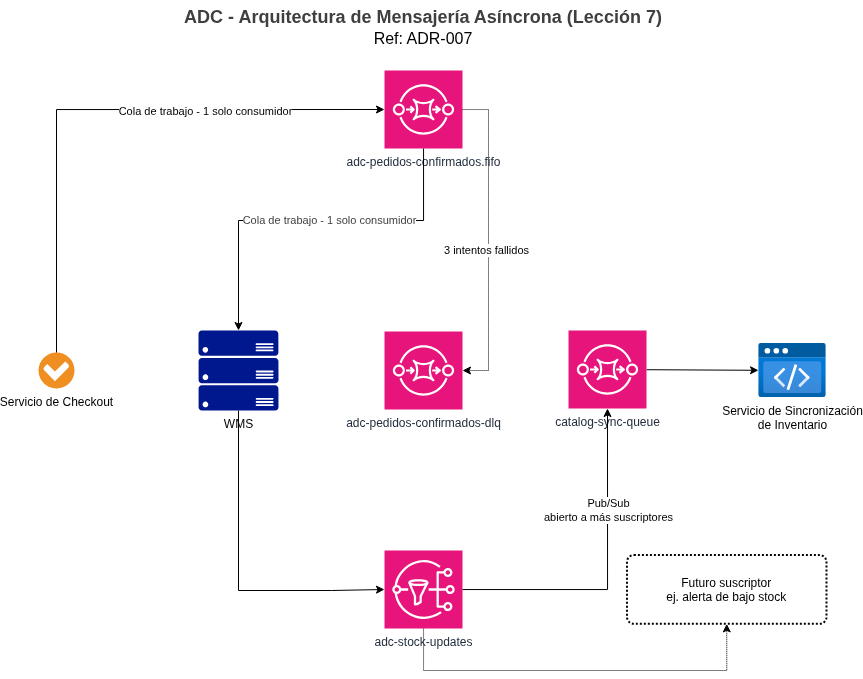

The diagram above was exported from draw.io. Its source (the exported page's mxGraphModel, read from the mxfile embedded in the PNG):
<mxGraphModel dx="534" dy="260" grid="1" gridSize="10" guides="1" tooltips="1" connect="1" arrows="1" fold="1" page="1" pageScale="1" pageWidth="850" pageHeight="1100" math="0" shadow="0">
  <root>
    <mxCell id="0" />
    <mxCell id="1" parent="0" />
    <mxCell id="2" value="WMS" style="sketch=0;aspect=fixed;pointerEvents=1;shadow=0;dashed=0;html=1;strokeColor=none;labelPosition=center;verticalLabelPosition=bottom;verticalAlign=top;align=center;fillColor=#00188D;shape=mxgraph.azure.server_rack" vertex="1" parent="1">
      <mxGeometry x="200" y="420" width="80" height="80" as="geometry" />
    </mxCell>
    <mxCell id="3" value="&lt;span class=&quot;text-body text-secondary&quot;&gt;Servicio de Sincronización&lt;/span&gt;&lt;div&gt;&lt;span class=&quot;text-body text-secondary&quot;&gt;de Inventario&lt;/span&gt;&lt;/div&gt;" style="image;aspect=fixed;html=1;points=[];align=center;fontSize=12;image=img/lib/azure2/preview/Static_Apps.svg;" vertex="1" parent="1">
      <mxGeometry x="760" y="433" width="68" height="54" as="geometry" />
    </mxCell>
    <mxCell id="4" value="&lt;span class=&quot;text-body text-secondary&quot;&gt;Servicio de Checkout&lt;/span&gt;" style="shadow=0;dashed=0;html=1;strokeColor=none;fillColor=#EF8F21;labelPosition=center;verticalLabelPosition=bottom;verticalAlign=top;align=center;outlineConnect=0;shape=mxgraph.veeam.checked;" vertex="1" parent="1">
      <mxGeometry x="40" y="442" width="36" height="36" as="geometry" />
    </mxCell>
    <mxCell id="5" value="&lt;span class=&quot;text-body text-secondary&quot;&gt;adc-pedidos-confirmados.fifo&lt;/span&gt;" style="sketch=0;points=[[0,0,0],[0.25,0,0],[0.5,0,0],[0.75,0,0],[1,0,0],[0,1,0],[0.25,1,0],[0.5,1,0],[0.75,1,0],[1,1,0],[0,0.25,0],[0,0.5,0],[0,0.75,0],[1,0.25,0],[1,0.5,0],[1,0.75,0]];outlineConnect=0;fontColor=#232F3E;fillColor=#E7157B;strokeColor=#ffffff;dashed=0;verticalLabelPosition=bottom;verticalAlign=top;align=center;html=1;fontSize=12;fontStyle=0;aspect=fixed;shape=mxgraph.aws4.resourceIcon;resIcon=mxgraph.aws4.sqs;" vertex="1" parent="1">
      <mxGeometry x="386" y="160" width="78" height="78" as="geometry" />
    </mxCell>
    <mxCell id="6" style="edgeStyle=orthogonalEdgeStyle;html=1;entryX=0;entryY=0.5;entryDx=0;entryDy=0;entryPerimeter=0;rounded=0;curved=0;" edge="1" parent="1" source="4" target="5">
      <mxGeometry relative="1" as="geometry">
        <Array as="points">
          <mxPoint x="58" y="199" />
        </Array>
      </mxGeometry>
    </mxCell>
    <mxCell id="9" value="&lt;span class=&quot;text-body text-secondary&quot;&gt;Cola de trabajo - 1 solo consumidor&lt;/span&gt;" style="edgeLabel;html=1;align=center;verticalAlign=middle;resizable=0;points=[];" vertex="1" connectable="0" parent="6">
      <mxGeometry x="0.373" y="2" relative="1" as="geometry">
        <mxPoint x="-1" y="3" as="offset" />
      </mxGeometry>
    </mxCell>
    <mxCell id="7" style="edgeStyle=orthogonalEdgeStyle;html=1;entryX=0.5;entryY=0;entryDx=0;entryDy=0;entryPerimeter=0;rounded=0;curved=0;" edge="1" parent="1" source="5" target="2">
      <mxGeometry relative="1" as="geometry">
        <Array as="points">
          <mxPoint x="425" y="310" />
          <mxPoint x="240" y="310" />
        </Array>
      </mxGeometry>
    </mxCell>
    <mxCell id="10" value="&lt;span style=&quot;color: rgb(63, 63, 63);&quot;&gt;Cola de trabajo - 1 solo consumidor&lt;/span&gt;" style="edgeLabel;html=1;align=center;verticalAlign=middle;resizable=0;points=[];" vertex="1" connectable="0" parent="7">
      <mxGeometry x="-0.0191" y="3" relative="1" as="geometry">
        <mxPoint x="13" y="-3" as="offset" />
      </mxGeometry>
    </mxCell>
    <mxCell id="11" value="adc-pedidos-confirmados-dlq" style="sketch=0;points=[[0,0,0],[0.25,0,0],[0.5,0,0],[0.75,0,0],[1,0,0],[0,1,0],[0.25,1,0],[0.5,1,0],[0.75,1,0],[1,1,0],[0,0.25,0],[0,0.5,0],[0,0.75,0],[1,0.25,0],[1,0.5,0],[1,0.75,0]];outlineConnect=0;fontColor=#232F3E;fillColor=#E7157B;strokeColor=#ffffff;dashed=0;verticalLabelPosition=bottom;verticalAlign=top;align=center;html=1;fontSize=12;fontStyle=0;aspect=fixed;shape=mxgraph.aws4.resourceIcon;resIcon=mxgraph.aws4.sqs;" vertex="1" parent="1">
      <mxGeometry x="386" y="421" width="78" height="78" as="geometry" />
    </mxCell>
    <mxCell id="12" style="edgeStyle=orthogonalEdgeStyle;html=1;entryX=1;entryY=0.5;entryDx=0;entryDy=0;entryPerimeter=0;rounded=0;curved=0;dashed=1;dashPattern=1 1;" edge="1" parent="1" source="5" target="11">
      <mxGeometry relative="1" as="geometry">
        <Array as="points">
          <mxPoint x="490" y="199" />
          <mxPoint x="490" y="460" />
        </Array>
      </mxGeometry>
    </mxCell>
    <mxCell id="13" value="&lt;span class=&quot;text-body text-secondary&quot;&gt;3 intentos fallidos&lt;/span&gt;" style="edgeLabel;html=1;align=center;verticalAlign=middle;resizable=0;points=[];" vertex="1" connectable="0" parent="12">
      <mxGeometry x="0.666" y="-2" relative="1" as="geometry">
        <mxPoint y="-94" as="offset" />
      </mxGeometry>
    </mxCell>
    <mxCell id="22" style="edgeStyle=orthogonalEdgeStyle;html=1;entryX=0.5;entryY=1;entryDx=0;entryDy=0;rounded=0;curved=0;dashed=1;dashPattern=1 1;" edge="1" parent="1" source="14" target="21">
      <mxGeometry relative="1" as="geometry">
        <Array as="points">
          <mxPoint x="425" y="760" />
          <mxPoint x="728" y="760" />
        </Array>
      </mxGeometry>
    </mxCell>
    <mxCell id="14" value="&lt;span class=&quot;text-body text-secondary&quot;&gt;adc-stock-updates&lt;/span&gt;" style="sketch=0;points=[[0,0,0],[0.25,0,0],[0.5,0,0],[0.75,0,0],[1,0,0],[0,1,0],[0.25,1,0],[0.5,1,0],[0.75,1,0],[1,1,0],[0,0.25,0],[0,0.5,0],[0,0.75,0],[1,0.25,0],[1,0.5,0],[1,0.75,0]];outlineConnect=0;fontColor=#232F3E;fillColor=#E7157B;strokeColor=#ffffff;dashed=0;verticalLabelPosition=bottom;verticalAlign=top;align=center;html=1;fontSize=12;fontStyle=0;aspect=fixed;shape=mxgraph.aws4.resourceIcon;resIcon=mxgraph.aws4.sns;" vertex="1" parent="1">
      <mxGeometry x="386" y="640" width="78" height="78" as="geometry" />
    </mxCell>
    <mxCell id="15" style="edgeStyle=orthogonalEdgeStyle;html=1;entryX=0;entryY=0.5;entryDx=0;entryDy=0;entryPerimeter=0;rounded=0;" edge="1" parent="1" source="2" target="14">
      <mxGeometry relative="1" as="geometry">
        <Array as="points">
          <mxPoint x="240" y="680" />
          <mxPoint x="333" y="680" />
        </Array>
      </mxGeometry>
    </mxCell>
    <mxCell id="18" value="" style="edgeStyle=none;html=1;" edge="1" parent="1" source="16" target="3">
      <mxGeometry relative="1" as="geometry" />
    </mxCell>
    <mxCell id="16" value="&lt;span class=&quot;text-body text-secondary&quot;&gt;catalog-sync-queue&lt;/span&gt;" style="sketch=0;points=[[0,0,0],[0.25,0,0],[0.5,0,0],[0.75,0,0],[1,0,0],[0,1,0],[0.25,1,0],[0.5,1,0],[0.75,1,0],[1,1,0],[0,0.25,0],[0,0.5,0],[0,0.75,0],[1,0.25,0],[1,0.5,0],[1,0.75,0]];outlineConnect=0;fontColor=#232F3E;fillColor=#E7157B;strokeColor=#ffffff;dashed=0;verticalLabelPosition=bottom;verticalAlign=top;align=center;html=1;fontSize=12;fontStyle=0;aspect=fixed;shape=mxgraph.aws4.resourceIcon;resIcon=mxgraph.aws4.sqs;" vertex="1" parent="1">
      <mxGeometry x="570" y="420" width="78" height="78" as="geometry" />
    </mxCell>
    <mxCell id="17" style="edgeStyle=orthogonalEdgeStyle;html=1;entryX=0.5;entryY=1;entryDx=0;entryDy=0;entryPerimeter=0;rounded=0;curved=0;" edge="1" parent="1" source="14" target="16">
      <mxGeometry relative="1" as="geometry" />
    </mxCell>
    <mxCell id="19" value="&lt;span class=&quot;text-body text-secondary&quot;&gt;Pub/Sub&lt;/span&gt;&lt;div&gt;&lt;span class=&quot;text-body text-secondary&quot;&gt;abierto a más suscriptores&lt;/span&gt;&lt;/div&gt;" style="edgeLabel;html=1;align=center;verticalAlign=middle;resizable=0;points=[];" vertex="1" connectable="0" parent="17">
      <mxGeometry x="0.3803" relative="1" as="geometry">
        <mxPoint as="offset" />
      </mxGeometry>
    </mxCell>
    <mxCell id="21" value="Futuro suscriptor&#10;ej. alerta de bajo stock" style="rounded=1;arcSize=10;dashed=1;fillColor=none;gradientColor=none;dashPattern=1 1;strokeWidth=2;" vertex="1" parent="1">
      <mxGeometry x="628.5" y="644.62" width="199.5" height="68.75" as="geometry" />
    </mxCell>
    <mxCell id="23" value="&lt;div style=&quot;&quot;&gt;&lt;span style=&quot;color: rgb(63, 63, 63); background-color: transparent;&quot;&gt;&lt;font style=&quot;font-size: 18px;&quot;&gt;ADC - Arquitectura de Mensajería Asíncrona (Lección 7)&lt;/font&gt;&lt;/span&gt;&lt;/div&gt;&lt;div style=&quot;&quot;&gt;&lt;span style=&quot;font-weight: normal;&quot; class=&quot;text-body text-secondary&quot;&gt;Ref: ADR-007&lt;/span&gt;&lt;/div&gt;" style="text;whiteSpace=wrap;html=1;fontSize=16;align=center;fontStyle=1" vertex="1" parent="1">
      <mxGeometry x="185" y="90" width="480" height="40" as="geometry" />
    </mxCell>
  </root>
</mxGraphModel>